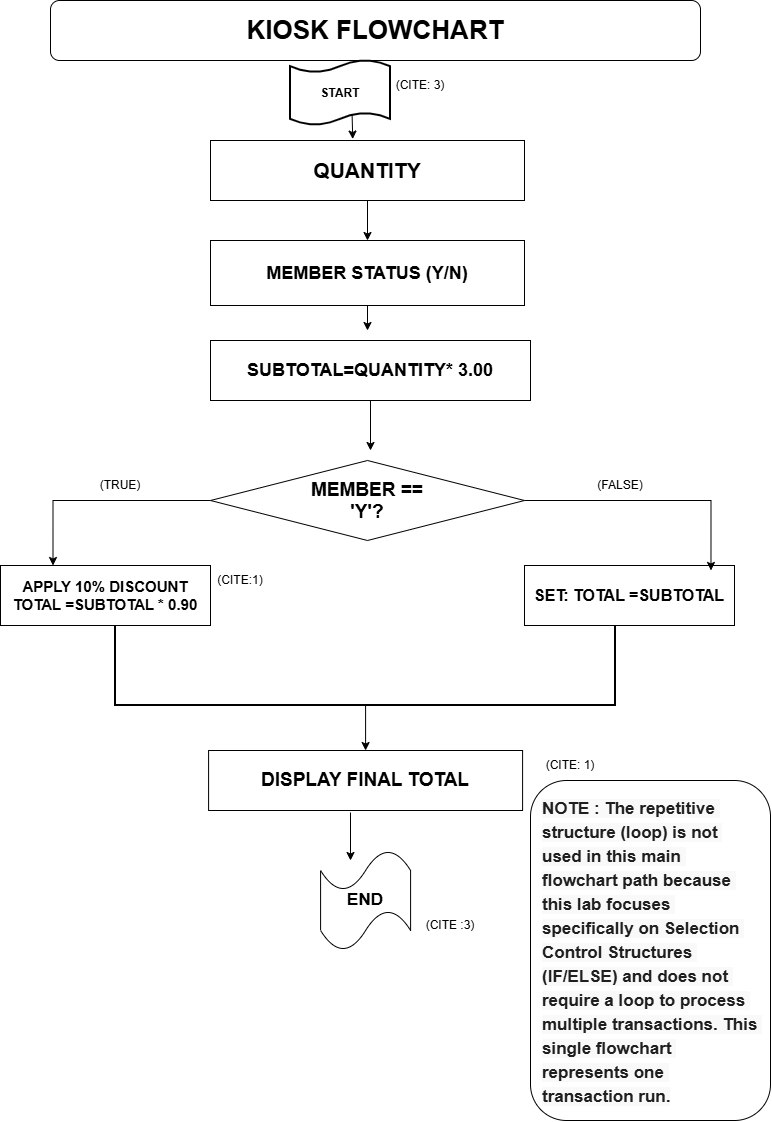

The diagram above was exported from draw.io. Its source (the exported page's mxGraphModel, read from the mxfile embedded in the PNG):
<mxGraphModel dx="2200" dy="1163" grid="1" gridSize="10" guides="1" tooltips="1" connect="1" arrows="1" fold="1" page="1" pageScale="1" pageWidth="827" pageHeight="1169" math="0" shadow="0">
  <root>
    <mxCell id="0" />
    <mxCell id="1" parent="0" />
    <mxCell id="-USi46cOanVPuIBHIn7W-1" parent="1" style="rounded=1;whiteSpace=wrap;html=1;roundedPerimeter=1;" value="&lt;b&gt;&lt;font style=&quot;font-size: 26px;&quot;&gt;KIOSK FLOWCHART&lt;/font&gt;&lt;/b&gt;" vertex="1">
      <mxGeometry height="60" width="650" x="90" y="20" as="geometry" />
    </mxCell>
    <mxCell id="-USi46cOanVPuIBHIn7W-2" parent="1" style="shape=tape;whiteSpace=wrap;html=1;strokeWidth=2;size=0.19" value="&lt;b&gt;START&lt;/b&gt;" vertex="1">
      <mxGeometry height="65" width="100" x="330" y="80" as="geometry" />
    </mxCell>
    <mxCell id="-USi46cOanVPuIBHIn7W-3" parent="1" style="rounded=0;whiteSpace=wrap;html=1;" value="&lt;b&gt;&lt;font style=&quot;font-size: 18px;&quot;&gt;SUBTOTAL=QUANTITY* 3.00&lt;/font&gt;&lt;/b&gt;" vertex="1">
      <mxGeometry height="60" width="320" x="250" y="360" as="geometry" />
    </mxCell>
    <mxCell id="-USi46cOanVPuIBHIn7W-4" parent="1" style="rounded=0;whiteSpace=wrap;html=1;" value="&lt;b&gt;&lt;font style=&quot;font-size: 18px;&quot;&gt;MEMBER STATUS (Y/N)&lt;/font&gt;&lt;/b&gt;" vertex="1">
      <mxGeometry height="65" width="314" x="250" y="260" as="geometry" />
    </mxCell>
    <mxCell id="-USi46cOanVPuIBHIn7W-5" parent="1" style="rounded=0;whiteSpace=wrap;html=1;" value="&lt;b&gt;&lt;font style=&quot;font-size: 21px;&quot;&gt;QUANTITY&lt;/font&gt;&lt;/b&gt;" vertex="1">
      <mxGeometry height="60" width="314" x="250" y="160" as="geometry" />
    </mxCell>
    <mxCell id="-USi46cOanVPuIBHIn7W-6" edge="1" parent="1" source="-USi46cOanVPuIBHIn7W-5" style="endArrow=none;startArrow=classic;html=1;rounded=0;defaultLabelBackgroundColor=page;endFill=0;entryX=0.616;entryY=0.833;entryDx=0;entryDy=0;entryPerimeter=0;exitX=0.453;exitY=-0.024;exitDx=0;exitDy=0;exitPerimeter=0;" target="-USi46cOanVPuIBHIn7W-2" value="">
      <mxGeometry height="50" relative="1" width="50" as="geometry">
        <mxPoint x="390" y="190" as="sourcePoint" />
        <mxPoint x="390" y="120" as="targetPoint" />
      </mxGeometry>
    </mxCell>
    <mxCell id="-USi46cOanVPuIBHIn7W-8" parent="1" style="rhombus;whiteSpace=wrap;html=1;shapeInside=1;" value="&lt;b&gt;&lt;font style=&quot;font-size: 19px;&quot;&gt;MEMBER == 'Y'?&lt;/font&gt;&lt;/b&gt;" vertex="1">
      <mxGeometry height="80" width="314" x="250" y="480" as="geometry" />
    </mxCell>
    <mxCell id="-USi46cOanVPuIBHIn7W-9" parent="1" style="rounded=0;whiteSpace=wrap;html=1;" value="&lt;b&gt;&lt;font style=&quot;font-size: 15px;&quot;&gt;APPLY 10% DISCOUNT&lt;/font&gt;&lt;/b&gt;&lt;div&gt;&lt;b&gt;&lt;font style=&quot;font-size: 15px;&quot;&gt;TOTAL =SUBTOTAL * 0.90&lt;/font&gt;&lt;/b&gt;&lt;/div&gt;" vertex="1">
      <mxGeometry height="60" width="210" x="40" y="585" as="geometry" />
    </mxCell>
    <mxCell id="-USi46cOanVPuIBHIn7W-10" parent="1" style="rounded=0;whiteSpace=wrap;html=1;" value="&lt;b&gt;&lt;font style=&quot;font-size: 16px;&quot;&gt;SET: TOTAL =SUBTOTAL&lt;/font&gt;&lt;/b&gt;" vertex="1">
      <mxGeometry height="60" width="210" x="564" y="585" as="geometry" />
    </mxCell>
    <mxCell id="-USi46cOanVPuIBHIn7W-11" parent="1" style="rounded=0;whiteSpace=wrap;html=1;" value="&lt;b&gt;&lt;font style=&quot;font-size: 19px;&quot;&gt;DISPLAY FINAL TOTAL&lt;/font&gt;&lt;/b&gt;" vertex="1">
      <mxGeometry height="60" width="314" x="248.09" y="770" as="geometry" />
    </mxCell>
    <mxCell id="-USi46cOanVPuIBHIn7W-12" parent="1" style="shape=tape;whiteSpace=wrap;html=1;" value="&lt;b&gt;&lt;font style=&quot;font-size: 17px;&quot;&gt;END&lt;/font&gt;&lt;/b&gt;" vertex="1">
      <mxGeometry height="100" width="90" x="360.09" y="870" as="geometry" />
    </mxCell>
    <mxCell id="-USi46cOanVPuIBHIn7W-13" parent="1" style="text;html=1;whiteSpace=wrap;strokeColor=none;fillColor=none;align=center;verticalAlign=middle;rounded=0;" value="(CITE :3)" vertex="1">
      <mxGeometry height="30" width="60" x="460" y="930" as="geometry" />
    </mxCell>
    <mxCell id="-USi46cOanVPuIBHIn7W-14" parent="1" style="text;html=1;whiteSpace=wrap;strokeColor=none;fillColor=none;align=center;verticalAlign=middle;rounded=0;" value="(CITE: 1)" vertex="1">
      <mxGeometry height="30" width="60" x="580" y="770" as="geometry" />
    </mxCell>
    <mxCell id="-USi46cOanVPuIBHIn7W-15" parent="1" style="text;html=1;whiteSpace=wrap;strokeColor=none;fillColor=none;align=center;verticalAlign=middle;rounded=0;" value="(CITE:1)" vertex="1">
      <mxGeometry height="30" width="60" x="250" y="585" as="geometry" />
    </mxCell>
    <mxCell id="-USi46cOanVPuIBHIn7W-16" parent="1" style="text;html=1;whiteSpace=wrap;strokeColor=none;fillColor=none;align=center;verticalAlign=middle;rounded=0;" value="(CITE: 3)" vertex="1">
      <mxGeometry height="30" width="60" x="430" y="90" as="geometry" />
    </mxCell>
    <mxCell id="-USi46cOanVPuIBHIn7W-17" edge="1" parent="1" source="-USi46cOanVPuIBHIn7W-5" style="endArrow=classic;html=1;rounded=0;defaultLabelBackgroundColor=page;exitX=0.5;exitY=1;exitDx=0;exitDy=0;entryX=0.5;entryY=0;entryDx=0;entryDy=0;" target="-USi46cOanVPuIBHIn7W-4" value="">
      <mxGeometry height="50" relative="1" width="50" as="geometry">
        <mxPoint x="404.5" y="190" as="sourcePoint" />
        <mxPoint x="404.5" y="260" as="targetPoint" />
      </mxGeometry>
    </mxCell>
    <mxCell id="-USi46cOanVPuIBHIn7W-20" edge="1" parent="1" source="-USi46cOanVPuIBHIn7W-4" style="endArrow=classic;html=1;rounded=0;defaultLabelBackgroundColor=page;exitX=0.5;exitY=1;exitDx=0;exitDy=0;" value="">
      <mxGeometry height="50" relative="1" width="50" as="geometry">
        <mxPoint x="424" y="280" as="sourcePoint" />
        <mxPoint x="407" y="350" as="targetPoint" />
      </mxGeometry>
    </mxCell>
    <mxCell id="-USi46cOanVPuIBHIn7W-22" edge="1" parent="1" source="-USi46cOanVPuIBHIn7W-3" style="endArrow=classic;html=1;rounded=0;defaultLabelBackgroundColor=page;exitX=0.5;exitY=1;exitDx=0;exitDy=0;" value="">
      <mxGeometry height="50" relative="1" width="50" as="geometry">
        <mxPoint x="470" y="370" as="sourcePoint" />
        <mxPoint x="410" y="470" as="targetPoint" />
      </mxGeometry>
    </mxCell>
    <mxCell id="-USi46cOanVPuIBHIn7W-23" parent="1" style="strokeWidth=2;html=1;shape=mxgraph.flowchart.annotation_1;align=left;pointerEvents=1;rotation=-90;" value="" vertex="1">
      <mxGeometry height="500" width="80" x="365.09" y="434.91" as="geometry" />
    </mxCell>
    <mxCell id="-USi46cOanVPuIBHIn7W-24" edge="1" parent="1" source="-USi46cOanVPuIBHIn7W-9" style="edgeStyle=orthogonalEdgeStyle;fontSize=12;html=1;endArrow=none;endFill=0;rounded=0;defaultLabelBackgroundColor=page;exitX=0.25;exitY=0;exitDx=0;exitDy=0;startArrow=classic;startFill=1;" target="-USi46cOanVPuIBHIn7W-8" value="">
      <mxGeometry height="100" relative="1" width="100" x="-0.0022" as="geometry">
        <Array as="points">
          <mxPoint x="92.5" y="520" />
        </Array>
        <mxPoint x="50" y="520" as="sourcePoint" />
        <mxPoint x="150" y="420" as="targetPoint" />
      </mxGeometry>
    </mxCell>
    <mxCell id="-USi46cOanVPuIBHIn7W-26" edge="1" parent="1" source="-USi46cOanVPuIBHIn7W-8" style="edgeStyle=orthogonalEdgeStyle;fontSize=12;html=1;endArrow=classic;endFill=1;rounded=0;defaultLabelBackgroundColor=page;startArrow=none;startFill=0;entryX=0.888;entryY=0.083;entryDx=0;entryDy=0;entryPerimeter=0;" target="-USi46cOanVPuIBHIn7W-10" value="">
      <mxGeometry height="100" relative="1" width="100" x="-0.1422" as="geometry">
        <Array as="points">
          <mxPoint x="750.5" y="520" />
        </Array>
        <mxPoint x="570" y="520" as="sourcePoint" />
        <mxPoint x="750.48" y="580" as="targetPoint" />
      </mxGeometry>
    </mxCell>
    <mxCell id="-USi46cOanVPuIBHIn7W-27" parent="1" style="text;html=1;whiteSpace=wrap;strokeColor=none;fillColor=none;align=center;verticalAlign=middle;rounded=0;" value="(TRUE)" vertex="1">
      <mxGeometry height="30" width="60" x="130" y="490" as="geometry" />
    </mxCell>
    <mxCell id="-USi46cOanVPuIBHIn7W-28" parent="1" style="text;html=1;whiteSpace=wrap;strokeColor=none;fillColor=none;align=center;verticalAlign=middle;rounded=0;" value="(FALSE)" vertex="1">
      <mxGeometry height="30" width="60" x="630" y="490" as="geometry" />
    </mxCell>
    <mxCell id="-USi46cOanVPuIBHIn7W-29" edge="1" parent="1" source="-USi46cOanVPuIBHIn7W-23" style="endArrow=classic;html=1;rounded=0;defaultLabelBackgroundColor=page;entryX=0.5;entryY=0;entryDx=0;entryDy=0;exitX=0;exitY=0.5;exitDx=0;exitDy=0;exitPerimeter=0;" target="-USi46cOanVPuIBHIn7W-11" value="">
      <mxGeometry height="50" relative="1" width="50" as="geometry">
        <mxPoint x="406.3937072856221" y="700.2930045132172" as="sourcePoint" />
        <mxPoint x="407.6099999999999" y="760" as="targetPoint" />
      </mxGeometry>
    </mxCell>
    <mxCell id="-USi46cOanVPuIBHIn7W-31" edge="1" parent="1" style="endArrow=classic;html=1;rounded=0;defaultLabelBackgroundColor=page;" value="">
      <mxGeometry height="50" relative="1" width="50" as="geometry">
        <mxPoint x="390" y="832" as="sourcePoint" />
        <mxPoint x="390" y="880" as="targetPoint" />
      </mxGeometry>
    </mxCell>
    <mxCell id="-USi46cOanVPuIBHIn7W-32" parent="1" style="rounded=1;whiteSpace=wrap;html=1;roundedPerimeter=1;" value="" vertex="1">
      <mxGeometry height="340" width="240" x="570" y="800" as="geometry" />
    </mxCell>
    <mxCell id="-USi46cOanVPuIBHIn7W-33" parent="1" style="text;whiteSpace=wrap;html=1;" value="&lt;b style=&quot;font-weight: 700; --gds-type-scale-default-wght: &amp;quot;wght&amp;quot; 540; font-variation-settings: &amp;quot;ROND&amp;quot; 0, &amp;quot;slnt&amp;quot; 0, &amp;quot;wdth&amp;quot; 92, &amp;quot;wght&amp;quot; 540; font-synthesis-weight: none; font-style: normal; --gds-type-scale-default-rond: &amp;quot;ROND&amp;quot; 0; font-family: &amp;quot;Google Sans Flex&amp;quot;, &amp;quot;Google Sans&amp;quot;, &amp;quot;Helvetica Neue&amp;quot;, sans-serif; font-size: 17px; letter-spacing: normal; line-height: 24px; --gds-type-scale-default-wdth: &amp;quot;wdth&amp;quot; 92; color: rgb(31, 31, 31); font-variant-ligatures: none; font-variant-caps: normal; orphans: 2; text-align: start; text-indent: 0px; text-transform: none; widows: 2; word-spacing: 0px; -webkit-text-stroke-width: 0px; white-space: pre-wrap; background-color: rgb(250, 249, 249); text-decoration-thickness: initial; text-decoration-style: initial; text-decoration-color: initial;&quot;&gt;&lt;i style=&quot;font-style: normal; --gds-type-scale-default-slnt: &amp;quot;slnt&amp;quot; -10; font-variation-settings: &amp;quot;ROND&amp;quot; 0, &amp;quot;slnt&amp;quot; -10, &amp;quot;wdth&amp;quot; 92, &amp;quot;wght&amp;quot; 540;&quot;&gt;NOTE : The repetitive structure (loop) is not used in this main flowchart path because this lab focuses specifically on Selection Control Structures (IF/ELSE) and does not require a loop to process multiple transactions. This single flowchart represents one transaction run.&lt;/i&gt;&lt;/b&gt;" vertex="1">
      <mxGeometry height="320" width="220" x="580" y="810" as="geometry" />
    </mxCell>
  </root>
</mxGraphModel>